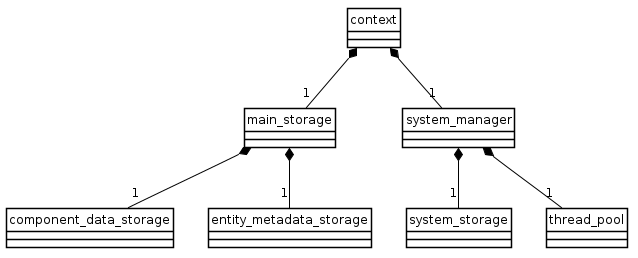

The diagram above was rendered by PlantUML. Its source (embedded in the PNG):
@startuml

skinparam style strictuml

    skinparam backgroundColor transparent
    skinparam classBackgroundColor transparent
    skinparam classArrowColor black
    skinparam classBorderColor black

    skinparam sequenceParticipantBackgroundColor trasparent
    skinparam sequenceParticipantBorderColor black
    skinparam sequenceBoxLineColor black
    skinparam sequenceLifeLineBorderColor black
    skinparam sequenceArrowColor black

    skinparam activityBorderColor black
    skinparam activityArrowColor black 
    skinparam activityBackgroundColor transparent

context *-- "1" main_storage
context *-- "1" system_manager

main_storage *-- "1" component_data_storage
main_storage *-- "1" entity_metadata_storage

system_manager *-- "1" system_storage
system_manager *-- "1" thread_pool

@enduml